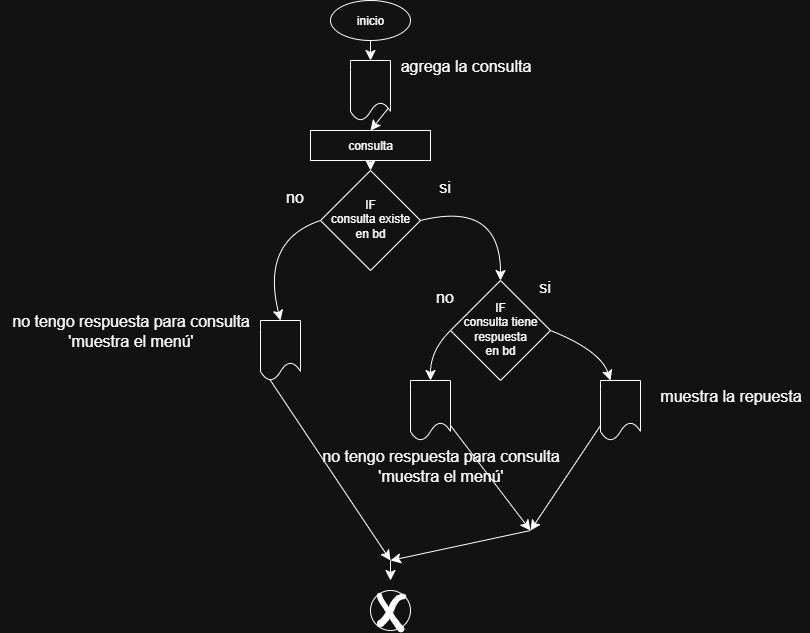

The diagram above was exported from draw.io. Its source (the exported page's mxGraphModel, read from the mxfile embedded in the PNG):
<mxGraphModel dx="988" dy="525" grid="1" gridSize="10" guides="1" tooltips="1" connect="1" arrows="1" fold="1" page="1" pageScale="1" pageWidth="827" pageHeight="1169" math="0" shadow="0">
  <root>
    <mxCell id="0" />
    <mxCell id="1" parent="0" />
    <mxCell id="Xb87h0mNWRWjR_V5cC_8-128" style="edgeStyle=none;curved=1;rounded=0;orthogonalLoop=1;jettySize=auto;html=1;exitX=1;exitY=0.5;exitDx=0;exitDy=0;entryX=0.5;entryY=0;entryDx=0;entryDy=0;fontSize=12;startSize=8;endSize=8;" edge="1" parent="1" source="Xb87h0mNWRWjR_V5cC_8-130" target="Xb87h0mNWRWjR_V5cC_8-138">
      <mxGeometry relative="1" as="geometry">
        <Array as="points">
          <mxPoint x="810" y="1190" />
        </Array>
      </mxGeometry>
    </mxCell>
    <mxCell id="Xb87h0mNWRWjR_V5cC_8-129" style="edgeStyle=none;curved=1;rounded=0;orthogonalLoop=1;jettySize=auto;html=1;exitX=0;exitY=0.5;exitDx=0;exitDy=0;entryX=0.5;entryY=0;entryDx=0;entryDy=0;fontSize=12;startSize=8;endSize=8;" edge="1" parent="1" source="Xb87h0mNWRWjR_V5cC_8-130" target="Xb87h0mNWRWjR_V5cC_8-140">
      <mxGeometry relative="1" as="geometry">
        <Array as="points">
          <mxPoint x="570" y="1230" />
        </Array>
      </mxGeometry>
    </mxCell>
    <mxCell id="Xb87h0mNWRWjR_V5cC_8-130" value="&lt;div&gt;IF&lt;/div&gt;consulta existe en bd" style="rhombus;whiteSpace=wrap;html=1;shadow=0;fontFamily=Helvetica;fontSize=12;align=center;strokeWidth=1;spacing=6;spacingTop=-4;" vertex="1" parent="1">
      <mxGeometry x="630" y="1160" width="100" height="100" as="geometry" />
    </mxCell>
    <mxCell id="Xb87h0mNWRWjR_V5cC_8-131" style="edgeStyle=none;curved=1;rounded=0;orthogonalLoop=1;jettySize=auto;html=1;exitX=0.5;exitY=1;exitDx=0;exitDy=0;entryX=0.5;entryY=0;entryDx=0;entryDy=0;fontSize=12;startSize=8;endSize=8;" edge="1" parent="1" source="Xb87h0mNWRWjR_V5cC_8-132" target="Xb87h0mNWRWjR_V5cC_8-134">
      <mxGeometry relative="1" as="geometry" />
    </mxCell>
    <mxCell id="Xb87h0mNWRWjR_V5cC_8-132" value="inicio" style="ellipse;whiteSpace=wrap;html=1;" vertex="1" parent="1">
      <mxGeometry x="640" y="990" width="80" height="40" as="geometry" />
    </mxCell>
    <mxCell id="Xb87h0mNWRWjR_V5cC_8-133" style="edgeStyle=none;curved=1;rounded=0;orthogonalLoop=1;jettySize=auto;html=1;exitX=1;exitY=0.75;exitDx=0;exitDy=0;entryX=0.5;entryY=0;entryDx=0;entryDy=0;fontSize=12;startSize=8;endSize=8;" edge="1" parent="1" source="Xb87h0mNWRWjR_V5cC_8-134" target="Xb87h0mNWRWjR_V5cC_8-146">
      <mxGeometry relative="1" as="geometry" />
    </mxCell>
    <mxCell id="Xb87h0mNWRWjR_V5cC_8-134" value="" style="shape=document;whiteSpace=wrap;html=1;boundedLbl=1;" vertex="1" parent="1">
      <mxGeometry x="660" y="1050" width="40" height="60" as="geometry" />
    </mxCell>
    <mxCell id="Xb87h0mNWRWjR_V5cC_8-135" value="agrega la consulta" style="text;html=1;align=center;verticalAlign=middle;resizable=0;points=[];autosize=1;strokeColor=none;fillColor=none;fontSize=16;" vertex="1" parent="1">
      <mxGeometry x="700" y="1040" width="150" height="30" as="geometry" />
    </mxCell>
    <mxCell id="Xb87h0mNWRWjR_V5cC_8-136" style="edgeStyle=none;curved=1;rounded=0;orthogonalLoop=1;jettySize=auto;html=1;exitX=1;exitY=0.5;exitDx=0;exitDy=0;entryX=0.25;entryY=0;entryDx=0;entryDy=0;fontSize=12;startSize=8;endSize=8;" edge="1" parent="1" source="Xb87h0mNWRWjR_V5cC_8-138" target="Xb87h0mNWRWjR_V5cC_8-143">
      <mxGeometry relative="1" as="geometry">
        <Array as="points">
          <mxPoint x="910" y="1340" />
        </Array>
      </mxGeometry>
    </mxCell>
    <mxCell id="Xb87h0mNWRWjR_V5cC_8-137" style="edgeStyle=none;curved=1;rounded=0;orthogonalLoop=1;jettySize=auto;html=1;exitX=0;exitY=0.5;exitDx=0;exitDy=0;entryX=0.5;entryY=0;entryDx=0;entryDy=0;fontSize=12;startSize=8;endSize=8;" edge="1" parent="1" source="Xb87h0mNWRWjR_V5cC_8-138" target="Xb87h0mNWRWjR_V5cC_8-148">
      <mxGeometry relative="1" as="geometry">
        <Array as="points">
          <mxPoint x="740" y="1340" />
        </Array>
      </mxGeometry>
    </mxCell>
    <mxCell id="Xb87h0mNWRWjR_V5cC_8-138" value="&lt;div&gt;IF&lt;/div&gt;consulta tiene respuesta&lt;div&gt;en bd&lt;/div&gt;" style="rhombus;whiteSpace=wrap;html=1;shadow=0;fontFamily=Helvetica;fontSize=12;align=center;strokeWidth=1;spacing=6;spacingTop=-4;" vertex="1" parent="1">
      <mxGeometry x="760" y="1270" width="100" height="100" as="geometry" />
    </mxCell>
    <mxCell id="Xb87h0mNWRWjR_V5cC_8-139" style="edgeStyle=none;curved=1;rounded=0;orthogonalLoop=1;jettySize=auto;html=1;exitX=0;exitY=0.75;exitDx=0;exitDy=0;fontSize=12;startSize=8;endSize=8;" edge="1" parent="1" source="Xb87h0mNWRWjR_V5cC_8-140">
      <mxGeometry relative="1" as="geometry">
        <mxPoint x="700" y="1550" as="targetPoint" />
      </mxGeometry>
    </mxCell>
    <mxCell id="Xb87h0mNWRWjR_V5cC_8-140" value="" style="shape=document;whiteSpace=wrap;html=1;boundedLbl=1;" vertex="1" parent="1">
      <mxGeometry x="570" y="1310" width="40" height="60" as="geometry" />
    </mxCell>
    <mxCell id="Xb87h0mNWRWjR_V5cC_8-141" value="no tengo respuesta para consulta&lt;div&gt;'muestra el menú'&lt;/div&gt;" style="text;html=1;align=center;verticalAlign=middle;resizable=0;points=[];autosize=1;strokeColor=none;fillColor=none;fontSize=16;" vertex="1" parent="1">
      <mxGeometry x="310" y="1295" width="260" height="50" as="geometry" />
    </mxCell>
    <mxCell id="Xb87h0mNWRWjR_V5cC_8-142" style="edgeStyle=none;curved=1;rounded=0;orthogonalLoop=1;jettySize=auto;html=1;exitX=0;exitY=0.75;exitDx=0;exitDy=0;fontSize=12;startSize=8;endSize=8;" edge="1" parent="1" source="Xb87h0mNWRWjR_V5cC_8-143">
      <mxGeometry relative="1" as="geometry">
        <mxPoint x="840" y="1520" as="targetPoint" />
      </mxGeometry>
    </mxCell>
    <mxCell id="Xb87h0mNWRWjR_V5cC_8-143" value="" style="shape=document;whiteSpace=wrap;html=1;boundedLbl=1;" vertex="1" parent="1">
      <mxGeometry x="910" y="1370" width="40" height="60" as="geometry" />
    </mxCell>
    <mxCell id="Xb87h0mNWRWjR_V5cC_8-144" value="muestra la repuesta" style="text;html=1;align=center;verticalAlign=middle;resizable=0;points=[];autosize=1;strokeColor=none;fillColor=none;fontSize=16;" vertex="1" parent="1">
      <mxGeometry x="960" y="1370" width="160" height="30" as="geometry" />
    </mxCell>
    <mxCell id="Xb87h0mNWRWjR_V5cC_8-145" style="edgeStyle=none;curved=1;rounded=0;orthogonalLoop=1;jettySize=auto;html=1;exitX=0.5;exitY=1;exitDx=0;exitDy=0;entryX=0.5;entryY=0;entryDx=0;entryDy=0;fontSize=12;startSize=8;endSize=8;" edge="1" parent="1" source="Xb87h0mNWRWjR_V5cC_8-146" target="Xb87h0mNWRWjR_V5cC_8-130">
      <mxGeometry relative="1" as="geometry" />
    </mxCell>
    <mxCell id="Xb87h0mNWRWjR_V5cC_8-146" value="consulta" style="whiteSpace=wrap;html=1;" vertex="1" parent="1">
      <mxGeometry x="620" y="1120" width="120" height="30" as="geometry" />
    </mxCell>
    <mxCell id="Xb87h0mNWRWjR_V5cC_8-147" style="edgeStyle=none;curved=1;rounded=0;orthogonalLoop=1;jettySize=auto;html=1;exitX=1;exitY=0.75;exitDx=0;exitDy=0;fontSize=12;startSize=8;endSize=8;" edge="1" parent="1" source="Xb87h0mNWRWjR_V5cC_8-148">
      <mxGeometry relative="1" as="geometry">
        <mxPoint x="840" y="1520" as="targetPoint" />
      </mxGeometry>
    </mxCell>
    <mxCell id="Xb87h0mNWRWjR_V5cC_8-148" value="" style="shape=document;whiteSpace=wrap;html=1;boundedLbl=1;" vertex="1" parent="1">
      <mxGeometry x="720" y="1370" width="40" height="60" as="geometry" />
    </mxCell>
    <mxCell id="Xb87h0mNWRWjR_V5cC_8-149" value="no tengo respuesta para consulta&lt;div&gt;'muestra el menú'&lt;/div&gt;" style="text;html=1;align=center;verticalAlign=middle;resizable=0;points=[];autosize=1;strokeColor=none;fillColor=none;fontSize=16;" vertex="1" parent="1">
      <mxGeometry x="620" y="1430" width="260" height="50" as="geometry" />
    </mxCell>
    <mxCell id="Xb87h0mNWRWjR_V5cC_8-150" value="" style="edgeStyle=none;orthogonalLoop=1;jettySize=auto;html=1;rounded=0;fontSize=12;startSize=8;endSize=8;curved=1;" edge="1" parent="1">
      <mxGeometry width="140" relative="1" as="geometry">
        <mxPoint x="840" y="1520" as="sourcePoint" />
        <mxPoint x="700" y="1550" as="targetPoint" />
        <Array as="points" />
      </mxGeometry>
    </mxCell>
    <mxCell id="Xb87h0mNWRWjR_V5cC_8-151" value="" style="edgeStyle=none;orthogonalLoop=1;jettySize=auto;html=1;rounded=0;fontSize=12;startSize=8;endSize=8;curved=1;" edge="1" parent="1">
      <mxGeometry width="140" relative="1" as="geometry">
        <mxPoint x="700" y="1550" as="sourcePoint" />
        <mxPoint x="700" y="1570" as="targetPoint" />
        <Array as="points" />
      </mxGeometry>
    </mxCell>
    <mxCell id="Xb87h0mNWRWjR_V5cC_8-152" value="" style="ellipse;whiteSpace=wrap;html=1;" vertex="1" parent="1">
      <mxGeometry x="680" y="1580" width="40" height="40" as="geometry" />
    </mxCell>
    <mxCell id="Xb87h0mNWRWjR_V5cC_8-153" value="" style="shape=stencil(lVfLchpBDPyavarmrdHZcf7DVcaBCgEXJon99xHZmjUS0CQ32J1eSa3WY6b88LZ+el1NKbwdD/vvq9+b5+N6yl+mlDa79eqwOeqvKT9O+eFlf1h9O+x/7p7n/69Pp5OnXz/2v05feJ9xsZKEEyqFj/lJoch/H3ydz283u/Pzndiej5Favg1IQikbQMpU6m1AbsOBAciBstwGlEzRupSZWgEAoVxszIVCug2onXI0gJpIQNAtUxcLUBqASxyIrUutUgJ5YKZiAfoJlIeeibsF8ODtKkDYJ64zdRCDCMVkAUIMEhdDoGAzJ4kC0IaacEFIgdqQTsUmQhrVBgCNUrMATT7gVfJ4vQCEKhCTkiLWpTMeriMatehNMM51zT4IRj5FCo5XpgB4ZY3RuVQpRADoPmpNNYOgTxZsGxDcBjSGZMXUceaUpWZdUqIZCFxfd2ehEoMiVY+jeEBFJZQ9rWozIAuNigNo2eKCqM4lgZlWqXWnJSW6Q4A4LSnRQHwKCLaVqZY6Cpp9w9cnHbUybRJOSzLEch0QKV4UtaAC4lFf5wBU04Vq8ICI1BqpRx80KqD/BrAOctf6AqzpVvwM6ngXqG20rWUGlaHf64Blpi1jURs6yIPuAq5V1mXYX982qm8zajMDlnSfKdYltdnBzEqJWjUA3XA6iEFXMjdR1GYDLCklNm9qMqGVjMRyFAskNYzVZUkCdTBCL4Z6HdPo1tcdn7A0g3deo0HsDwUvscJk6Wpq1RDg16vv7wFOHB69/PM4mvsyltJ/Ox4vqFFvkM7S2JLPggXeq0pc2433dJwuUoXPO//vXEXuXl30x+e952Wz3c7XpvP3/p6kj+Y7Vn78Aw==);lineShape=1;strokeColor=default;" vertex="1" parent="1">
      <mxGeometry x="686.8761164807499" y="1582.8907680132252" width="26.308653761632968" height="38.26178783166847" as="geometry" />
    </mxCell>
    <mxCell id="Xb87h0mNWRWjR_V5cC_8-154" value="" style="shape=stencil(lVfZchpBDPwaXlUjac5nx/kPVxkHKgRcGOf4+2iytcBovZ3kbVnUOzpaLc1GH952T6/bjYS3y/n0dftj/3zZbfTTRmR/3G3P+4s9bfRxow8vp/P2y/n0fnyefr8+dcv+9O30vX/h54RrSoE7SsKv6Q0rlfDnzecJcNgf7wA1kqYREKnwOqAkSnUENKqyDsiFch4A0ihXAGCKo0vaSMEJqRKPQcdCMQKAksQBkDKFvA6IleoIyEJVAUCojYAilMs6QM3jMa2lUWrrAEti0QFQy3zmhwAunhrN8oYASm0sXDOXQNAcKI0ADoECYF8hLosTgH0kVh9CAFllKmNSW6IKqBdIXcRKnJC9T2kgBjwKVMZ4rWYCSiA+odauiEWJJIz2QgX4XymO/lemDOyZqSYPSEAtOM35uPNIEYfqTJi7kAMA9Bq4EzJFBOCZ9VdAIwGk6AAZqywkqDWDj8Fox0DArDVrGwEF9oGlNbhGaHMrrRWusAc0yAxZdGaBzAuu0yplyOzovp/hULDOcTUwLQAZWpaAYYICRUc7E0fgjzWCY12aI1pRLnGNo6RQ6dyE6vao0aKXIhvUaI4vM5ob1GoTa3UzMFBDI008J/rcBZzT4odmjNRAo8XFCZrnQf0xoMxJvO4i9gacYB4XN9JsFwG8SM3HwALrkOucxGuWSIC96afbjgJszBvvb/aozH2DXNgDf6wPmzj7iOytz92GSgwq0Cf8KHUCG6cL4fh9hSOz61r1+UdaHRbSYpz7ywFOKiiBA8zekdr2qgAoZ7OijdPD1B6tv1YCv6fZooEAcY7w7laB1Oi/ryH/ALCH263nZX84TJem+//9LcleTTcsffwN);lineShape=1;strokeColor=default;" vertex="1" parent="1">
      <mxGeometry x="687.1100025519461" y="1583.7912595248188" width="28.113954945249816" height="32.251468616881084" as="geometry" />
    </mxCell>
    <mxCell id="Xb87h0mNWRWjR_V5cC_8-155" value="&lt;font style=&quot;vertical-align: inherit;&quot; dir=&quot;auto&quot;&gt;&lt;font style=&quot;vertical-align: inherit;&quot; dir=&quot;auto&quot;&gt;no&lt;/font&gt;&lt;/font&gt;" style="text;html=1;align=center;verticalAlign=middle;resizable=0;points=[];autosize=1;strokeColor=none;fillColor=none;fontSize=16;" vertex="1" parent="1">
      <mxGeometry x="584" y="1171" width="40" height="30" as="geometry" />
    </mxCell>
    <mxCell id="Xb87h0mNWRWjR_V5cC_8-156" value="&lt;font style=&quot;vertical-align: inherit;&quot; dir=&quot;auto&quot;&gt;&lt;font style=&quot;vertical-align: inherit;&quot; dir=&quot;auto&quot;&gt;si&lt;/font&gt;&lt;/font&gt;" style="text;html=1;align=center;verticalAlign=middle;resizable=0;points=[];autosize=1;strokeColor=none;fillColor=none;fontSize=16;" vertex="1" parent="1">
      <mxGeometry x="734" y="1161" width="40" height="30" as="geometry" />
    </mxCell>
    <mxCell id="Xb87h0mNWRWjR_V5cC_8-157" value="&lt;font style=&quot;vertical-align: inherit;&quot; dir=&quot;auto&quot;&gt;&lt;font style=&quot;vertical-align: inherit;&quot; dir=&quot;auto&quot;&gt;si&lt;/font&gt;&lt;/font&gt;" style="text;html=1;align=center;verticalAlign=middle;resizable=0;points=[];autosize=1;strokeColor=none;fillColor=none;fontSize=16;" vertex="1" parent="1">
      <mxGeometry x="834" y="1261" width="40" height="30" as="geometry" />
    </mxCell>
    <mxCell id="Xb87h0mNWRWjR_V5cC_8-158" value="&lt;font style=&quot;vertical-align: inherit;&quot; dir=&quot;auto&quot;&gt;&lt;font style=&quot;vertical-align: inherit;&quot; dir=&quot;auto&quot;&gt;no&lt;/font&gt;&lt;/font&gt;" style="text;html=1;align=center;verticalAlign=middle;resizable=0;points=[];autosize=1;strokeColor=none;fillColor=none;fontSize=16;" vertex="1" parent="1">
      <mxGeometry x="734" y="1271" width="40" height="30" as="geometry" />
    </mxCell>
  </root>
</mxGraphModel>